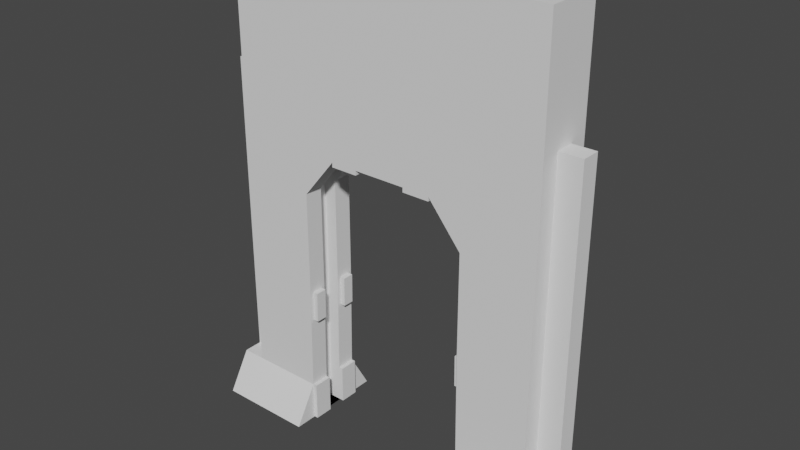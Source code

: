 # Source: WallForDoor_Mesh.blend  (saved by Blender 2.80.75; exported with 4.5.12 LTS)
import bpy
from mathutils import Matrix  # noqa: F401  (used for matrix-valued properties, if any)

bpy.ops.wm.read_factory_settings(use_empty=True)
scene = bpy.context.scene
scene.name = 'Scene'

# ---- collections
col_collection = bpy.data.collections.new('Collection'); scene.collection.children.link(col_collection)

# ---- world
world_world = bpy.data.worlds.new('World'); scene.world = world_world
world_world.use_nodes = True; world_world.node_tree.nodes.clear()
_N = world_world.node_tree.nodes; _L = world_world.node_tree.links
n0 = _N.new('ShaderNodeOutputWorld'); n0.name = 'World Output'; n0.location = (300, 300)
n1 = _N.new('ShaderNodeBackground'); n1.name = 'Background'; n1.location = (10, 300)
n1.inputs[0].default_value = (0.05088, 0.05088, 0.05088, 1.0)
_L.new(n1.outputs[0], n0.inputs[0])
n0.is_active_output = True
world_world.color = (0.05088, 0.05088, 0.05088)
world_world.use_sun_shadow = False
world_world.sun_shadow_jitter_overblur = 0.0

# ---- meshes
me_cube_001 = bpy.data.meshes.new('Cube.001')
me_cube_001.from_pydata([(-1.496, -0.3471, -1.007), (-1.496, -0.3471, 2.981), (-1.496, 0.1377, -1.007), (-1.496, 0.1377, 2.981), (-0.8195, -0.3471, -1.007), (-0.4956, -0.3471, 2.981), (-0.8195, 0.1377, -1.007), (-0.4956, 0.1377, 2.981), (-1.496, -0.3471, 1.995), (-1.496, 0.1377, 1.995), (-0.4956, 0.1377, 1.453), (-0.4956, -0.3471, 1.453), (0.0, -0.3471, 2.981), (0.0, 0.1377, 1.453), (0.0, -0.3471, 1.453), (0.0, 0.1377, 2.981), (-1.496, 0.1377, -0.6765), (-0.8195, 0.1377, -0.6765), (-0.8195, -0.3471, -0.6765), (-1.496, -0.3471, -0.6765), (-0.2434, -0.3471, 2.981), (-0.2434, 0.1377, 1.453), (-0.2434, -0.3471, 1.453), (-0.2434, 0.1377, 2.981), (-1.496, -0.0239, -1.007), (-1.496, -0.1855, -1.007), (-1.496, -0.1855, 2.981), (-1.496, -0.0239, 2.981), (-0.8195, -0.1855, -1.007), (-0.8195, -0.0239, -1.007), (-0.4956, -0.0239, 2.981), (-0.4956, -0.1855, 2.981), (-0.4956, -0.0239, 1.453), (-0.4956, -0.1855, 1.453), (-1.496, -0.1855, 1.995), (-1.496, -0.0239, 1.995), (0.0, -0.1855, 2.981), (0.0, -0.0239, 2.981), (0.0, -0.0239, 1.453), (0.0, -0.1855, 1.453), (-1.496, -0.1855, -0.6765), (-1.496, -0.0239, -0.6765), (-0.8195, -0.0239, -0.6765), (-0.8195, -0.1855, -0.6765), (-0.2434, -0.0239, 1.453), (-0.2434, -0.1855, 1.453), (-0.2434, -0.1855, 2.981), (-0.2434, -0.0239, 2.981), (-0.9385, -0.1855, -1.007), (-0.9385, -0.0239, -1.007), (-0.6146, -0.0239, 1.453), (-0.6146, -0.1855, 1.453), (-0.9385, -0.0239, -0.6765), (-0.9385, -0.1855, -0.6765), (-0.8195, -0.5419, -1.007), (-1.496, -0.5419, -1.007), (-1.496, -0.3471, 0.2141), (-1.496, -0.3471, 1.105), (-1.496, 0.1377, 1.105), (-1.496, 0.1377, 0.2141), (-0.8063, 0.1377, 1.105), (-0.8063, 0.1377, 0.2141), (-0.8063, -0.3471, 1.105), (-0.8063, -0.3471, 0.2141), (-1.496, -0.1855, 1.105), (-1.496, -0.1855, 0.2141), (-1.496, -0.0239, 1.105), (-1.496, -0.0239, 0.2141), (-0.8063, -0.0239, 1.105), (-0.8063, -0.0239, 0.2141), (-0.8063, -0.1855, 1.105), (-0.8063, -0.1855, 0.2141), (-0.9253, -0.0239, 1.105), (-0.9253, -0.0239, 0.2141), (-0.9253, -0.1855, 1.105), (-0.9253, -0.1855, 0.2141), (-0.4956, -0.0239, 1.639), (-0.4956, -0.1855, 1.639), (0.0, -0.0239, 1.639), (0.0, -0.1855, 1.639), (-0.2434, -0.0239, 1.639), (-0.2434, -0.1855, 1.639), (-1.496, 0.3283, -1.007), (-0.8195, 0.3283, -1.007), (-1.711, -0.1855, -1.007), (-1.711, -0.3471, -1.007), (-1.711, 0.1377, -0.6765), (-1.711, 0.1377, -1.007), (-1.711, -0.3471, -0.6765), (-1.711, -0.0239, -0.6765), (-1.711, -0.0239, -1.007), (-1.711, -0.1855, 1.995), (-1.711, -0.0239, 1.995), (-1.711, -0.1855, -0.6765), (-1.711, -0.1855, 0.2141), (-1.711, -0.0239, 0.2141), (-1.711, -0.5419, -1.007), (-1.711, -0.1855, 1.105), (-1.711, -0.0239, 1.105), (-1.711, 0.3283, -1.007), (-1.496, 0.1377, -0.04842), (-0.8102, 0.1377, -0.04842), (-0.8102, -0.3471, -0.04842), (-1.496, -0.1855, -0.04842), (-1.496, -0.0239, -0.04842), (-0.8102, -0.0239, -0.04842), (-0.8102, -0.1855, -0.04842), (-0.9292, -0.0239, -0.04842), (-0.9292, -0.1855, -0.04842), (-1.496, -0.3471, -0.04842), (-1.711, -0.1855, -0.04842), (-1.711, -0.0239, -0.04842), (-0.8063, -0.2182, 0.2141), (-0.8063, -0.3144, 0.2141), (-0.8102, -0.3144, -0.04842), (-0.8102, -0.2182, -0.04842), (-0.8063, 0.105, 0.2141), (-0.8063, 0.008784, 0.2141), (-0.8102, 0.105, -0.04842), (-0.8102, 0.008784, -0.04842), (-0.7598, -0.2182, 0.2135), (-0.7598, -0.3144, 0.2135), (-0.7637, -0.3144, -0.049), (-0.7637, -0.2182, -0.049), (-0.7598, 0.105, 0.2135), (-0.7598, 0.008784, 0.2135), (-0.7637, 0.105, -0.049), (-0.7637, 0.008784, -0.049), (-0.4956, -0.1855, 1.414), (-0.4956, -0.3471, 1.414), (-0.2434, -0.3471, 1.414), (-0.2434, -0.1855, 1.414), (-0.2434, 0.1377, 1.414), (-0.4956, 0.1377, 1.414), (-0.4956, -0.0239, 1.414), (-0.2434, -0.0239, 1.414), (-0.7822, -0.3471, -0.6765), (-0.7822, -0.3471, -1.007), (-0.7822, -0.1855, -0.6765), (-0.7822, -0.1855, -1.007), (-0.7822, 0.1377, -0.6765), (-0.7822, 0.1377, -1.007), (-0.7822, -0.0239, -1.007), (-0.7822, -0.0239, -0.6765)], [], [(35, 27, 3, 9), (9, 3, 7, 10), (11, 5, 1, 8), (25, 28, 4, 0), (31, 26, 1, 5), (62, 11, 8, 57), (70, 33, 11, 62), (58, 9, 10, 60), (66, 35, 9, 58), (20, 22, 14, 12), (21, 23, 15, 13), (46, 20, 12, 36), (44, 21, 13, 38), (64, 34, 91, 97), (24, 25, 84, 90), (28, 43, 138, 139), (4, 18, 54), (44, 32, 134, 135), (31, 5, 20, 46), (10, 7, 23, 21), (5, 11, 22, 20), (7, 30, 47, 23), (30, 31, 46, 47), (22, 11, 129, 130), (32, 44, 80, 76), (17, 42, 143, 140), (43, 28, 48, 53), (55, 19, 88, 96), (25, 0, 85, 84), (22, 45, 39, 14), (23, 47, 37, 15), (47, 46, 36, 37), (57, 8, 34, 64), (2, 24, 90, 87), (60, 10, 32, 68), (7, 3, 27, 30), (30, 27, 26, 31), (2, 6, 29, 24), (24, 29, 28, 25), (8, 1, 26, 34), (34, 26, 27, 35), (49, 52, 53, 48), (72, 50, 51, 74), (68, 32, 50, 72), (28, 29, 49, 48), (106, 43, 53, 108), (29, 42, 52, 49), (54, 18, 19, 55), (16, 82, 99, 86), (0, 4, 54, 55), (33, 70, 74, 51), (70, 71, 75, 74), (105, 69, 73, 107), (69, 68, 72, 73), (107, 73, 75, 108), (73, 72, 74, 75), (69, 105, 119, 117), (61, 60, 68, 69), (19, 40, 93, 88), (0, 55, 96, 85), (109, 56, 65, 103), (56, 57, 64, 65), (104, 67, 59, 100), (67, 66, 58, 59), (100, 59, 61, 101), (59, 58, 60, 61), (102, 106, 115, 114), (71, 70, 62, 63), (102, 63, 56, 109), (63, 62, 57, 56), (77, 76, 80, 81), (81, 80, 78, 79), (39, 45, 81, 79), (45, 33, 77, 81), (44, 38, 78, 80), (32, 76, 50), (33, 51, 77), (51, 50, 76, 77), (82, 16, 17, 83), (17, 6, 83), (6, 2, 82, 83), (90, 89, 86, 87), (87, 86, 99), (85, 88, 93, 84), (84, 93, 89, 90), (97, 91, 92, 98), (88, 85, 96), (110, 94, 95, 111), (94, 97, 98, 95), (34, 35, 92, 91), (41, 16, 86, 89), (65, 64, 97, 94), (103, 65, 94, 110), (35, 66, 98, 92), (82, 2, 87, 99), (66, 67, 95, 98), (104, 41, 89, 111), (67, 104, 111, 95), (40, 103, 110, 93), (93, 110, 111, 89), (18, 102, 109, 19), (43, 106, 102, 18), (16, 100, 101, 17), (41, 104, 100, 16), (19, 109, 103, 40), (17, 101, 105, 42), (52, 107, 108, 53), (42, 105, 107, 52), (71, 106, 108, 75), (114, 115, 123, 122), (106, 71, 112, 115), (63, 102, 114, 113), (71, 63, 113, 112), (117, 119, 127, 125), (61, 69, 117, 116), (101, 61, 116, 118), (105, 101, 118, 119), (123, 120, 121, 122), (113, 114, 122, 121), (115, 112, 120, 123), (112, 113, 121, 120), (126, 124, 125, 127), (116, 117, 125, 124), (119, 118, 126, 127), (118, 116, 124, 126), (129, 128, 131, 130), (11, 33, 128, 129), (33, 45, 131, 128), (45, 22, 130, 131), (134, 133, 132, 135), (10, 21, 132, 133), (32, 10, 133, 134), (21, 44, 135, 132), (139, 138, 136, 137), (43, 18, 136, 138), (4, 28, 139, 137), (18, 4, 137, 136), (141, 140, 143, 142), (6, 17, 140, 141), (42, 29, 142, 143), (29, 6, 141, 142)])
_uv = me_cube_001.uv_layers.new(name='UVMap')
_uv.uv.foreach_set('vector', [0.5632, 0.1667, 0.625, 0.1667, 0.625, 0.25, 0.5632, 0.25, 0.5632, 0.25, 0.625, 0.25, 0.625, 0.5, 0.5632, 0.5, 0.5632, 0.75, 0.625, 0.75, 0.625, 1.0, 0.5632, 1.0, 0.125, 0.6667, 0.375, 0.6667, 0.375, 0.75, 0.125, 0.75, 0.625, 0.6667, 0.875, 0.6667, 0.875, 0.75, 0.625, 0.75, 0.5074, 0.75, 0.5632, 0.75, 0.5632, 1.0, 0.5074, 1.0, 0.5074, 0.6667, 0.5632, 0.6667, 0.5632, 0.75, 0.5074, 0.75, 0.5074, 0.25, 0.5632, 0.25, 0.5632, 0.5, 0.5074, 0.5, 0.5074, 0.1667, 0.5632, 0.1667, 0.5632, 0.25, 0.5074, 0.25, 0.625, 0.75, 0.5632, 0.75, 0.5632, 0.75, 0.625, 0.75, 0.5632, 0.5, 0.625, 0.5, 0.625, 0.5, 0.5632, 0.5, 0.625, 0.6667, 0.625, 0.75, 0.625, 0.75, 0.625, 0.6667, 0.5632, 0.5833, 0.5632, 0.5, 0.5632, 0.5, 0.5632, 0.5833, 0.5074, 0.08333, 0.5632, 0.08333, 0.5632, 0.08333, 0.5074, 0.08333, 0.125, 0.5833, 0.125, 0.6667, 0.125, 0.6667, 0.125, 0.5833, 0.375, 0.6667, 0.3957, 0.6667, 0.3957, 0.6667, 0.375, 0.6667, 0.375, 0.75, 0.3957, 0.75, 0.375, 0.75, 0.5632, 0.5833, 0.5632, 0.5833, 0.5632, 0.5833, 0.5632, 0.5833, 0.625, 0.6667, 0.625, 0.75, 0.625, 0.75, 0.625, 0.6667, 0.5632, 0.5, 0.625, 0.5, 0.625, 0.5, 0.5632, 0.5, 0.625, 0.75, 0.5632, 0.75, 0.5632, 0.75, 0.625, 0.75, 0.625, 0.5, 0.625, 0.5833, 0.625, 0.5833, 0.625, 0.5, 0.625, 0.5833, 0.625, 0.6667, 0.625, 0.6667, 0.625, 0.5833, 0.5632, 0.75, 0.5632, 0.75, 0.5632, 0.75, 0.5632, 0.75, 0.5632, 0.5833, 0.5632, 0.5833, 0.5632, 0.5833, 0.5632, 0.5833, 0.3957, 0.5, 0.3957, 0.5833, 0.3957, 0.5833, 0.3957, 0.5, 0.3957, 0.6667, 0.375, 0.6667, 0.375, 0.6667, 0.3957, 0.6667, 0.375, 1.0, 0.3957, 1.0, 0.3957, 1.0, 0.375, 1.0, 0.125, 0.6667, 0.125, 0.75, 0.125, 0.75, 0.125, 0.6667, 0.5632, 0.75, 0.5632, 0.6667, 0.5632, 0.6667, 0.5632, 0.75, 0.625, 0.5, 0.625, 0.5833, 0.625, 0.5833, 0.625, 0.5, 0.625, 0.5833, 0.625, 0.6667, 0.625, 0.6667, 0.625, 0.5833, 0.5074, 0.0, 0.5632, 0.0, 0.5632, 0.08333, 0.5074, 0.08333, 0.125, 0.5, 0.125, 0.5833, 0.125, 0.5833, 0.125, 0.5, 0.5074, 0.5, 0.5632, 0.5, 0.5632, 0.5833, 0.5074, 0.5833, 0.625, 0.5, 0.875, 0.5, 0.875, 0.5833, 0.625, 0.5833, 0.625, 0.5833, 0.875, 0.5833, 0.875, 0.6667, 0.625, 0.6667, 0.125, 0.5, 0.375, 0.5, 0.375, 0.5833, 0.125, 0.5833, 0.125, 0.5833, 0.375, 0.5833, 0.375, 0.6667, 0.125, 0.6667, 0.5632, 0.0, 0.625, 0.0, 0.625, 0.08333, 0.5632, 0.08333, 0.5632, 0.08333, 0.625, 0.08333, 0.625, 0.1667, 0.5632, 0.1667, 0.375, 0.5833, 0.3957, 0.5833, 0.3957, 0.6667, 0.375, 0.6667, 0.5074, 0.5833, 0.5632, 0.5833, 0.5632, 0.6667, 0.5074, 0.6667, 0.5074, 0.5833, 0.5632, 0.5833, 0.5632, 0.5833, 0.5074, 0.5833, 0.375, 0.6667, 0.375, 0.5833, 0.375, 0.5833, 0.375, 0.6667, 0.4351, 0.6667, 0.3957, 0.6667, 0.3957, 0.6667, 0.4351, 0.6667, 0.375, 0.5833, 0.3957, 0.5833, 0.3957, 0.5833, 0.375, 0.5833, 0.375, 0.75, 0.3957, 0.75, 0.3957, 1.0, 0.375, 1.0, 0.3957, 0.25, 0.375, 0.25, 0.375, 0.25, 0.3957, 0.25, 0.125, 0.75, 0.375, 0.75, 0.375, 0.75, 0.125, 0.75, 0.5632, 0.6667, 0.5074, 0.6667, 0.5074, 0.6667, 0.5632, 0.6667, 0.5074, 0.6667, 0.4516, 0.6667, 0.4516, 0.6667, 0.5074, 0.6667, 0.4351, 0.5833, 0.4516, 0.5833, 0.4516, 0.5833, 0.4351, 0.5833, 0.4516, 0.5833, 0.5074, 0.5833, 0.5074, 0.5833, 0.4516, 0.5833, 0.4351, 0.5833, 0.4516, 0.5833, 0.4516, 0.6667, 0.4351, 0.6667, 0.4516, 0.5833, 0.5074, 0.5833, 0.5074, 0.6667, 0.4516, 0.6667, 0.4516, 0.5833, 0.4351, 0.5833, 0.4351, 0.5833, 0.4516, 0.5833, 0.4516, 0.5, 0.5074, 0.5, 0.5074, 0.5833, 0.4516, 0.5833, 0.3957, 0.0, 0.3957, 0.08333, 0.3957, 0.08333, 0.3957, 0.0, 0.125, 0.75, 0.125, 0.75, 0.125, 0.75, 0.125, 0.75, 0.4351, 0.0, 0.4516, 0.0, 0.4516, 0.08333, 0.4351, 0.08333, 0.4516, 0.0, 0.5074, 0.0, 0.5074, 0.08333, 0.4516, 0.08333, 0.4351, 0.1667, 0.4516, 0.1667, 0.4516, 0.25, 0.4351, 0.25, 0.4516, 0.1667, 0.5074, 0.1667, 0.5074, 0.25, 0.4516, 0.25, 0.4351, 0.25, 0.4516, 0.25, 0.4516, 0.5, 0.4351, 0.5, 0.4516, 0.25, 0.5074, 0.25, 0.5074, 0.5, 0.4516, 0.5, 0.4351, 0.75, 0.4351, 0.6667, 0.4351, 0.6667, 0.4351, 0.75, 0.4516, 0.6667, 0.5074, 0.6667, 0.5074, 0.75, 0.4516, 0.75, 0.4351, 0.75, 0.4516, 0.75, 0.4516, 1.0, 0.4351, 1.0, 0.4516, 0.75, 0.5074, 0.75, 0.5074, 1.0, 0.4516, 1.0, 0.5632, 0.6667, 0.5632, 0.5833, 0.5632, 0.5833, 0.5632, 0.6667, 0.5632, 0.6667, 0.5632, 0.5833, 0.5632, 0.5833, 0.5632, 0.6667, 0.5632, 0.6667, 0.5632, 0.6667, 0.5632, 0.6667, 0.5632, 0.6667, 0.5632, 0.6667, 0.5632, 0.6667, 0.5632, 0.6667, 0.5632, 0.6667, 0.5632, 0.5833, 0.5632, 0.5833, 0.5632, 0.5833, 0.5632, 0.5833, 0.5632, 0.5833, 0.5632, 0.5833, 0.5632, 0.5833, 0.5632, 0.6667, 0.5632, 0.6667, 0.5632, 0.6667, 0.5632, 0.6667, 0.5632, 0.5833, 0.5632, 0.5833, 0.5632, 0.6667, 0.375, 0.25, 0.3957, 0.25, 0.3957, 0.5, 0.375, 0.5, 0.3957, 0.5, 0.375, 0.5, 0.375, 0.5, 0.375, 0.5, 0.125, 0.5, 0.125, 0.5, 0.375, 0.5, 0.375, 0.1667, 0.3957, 0.1667, 0.3957, 0.25, 0.375, 0.25, 0.375, 0.25, 0.3957, 0.25, 0.375, 0.25, 0.375, 0.0, 0.3957, 0.0, 0.3957, 0.08333, 0.375, 0.08333, 0.375, 0.08333, 0.3957, 0.08333, 0.3957, 0.1667, 0.375, 0.1667, 0.5074, 0.08333, 0.5632, 0.08333, 0.5632, 0.1667, 0.5074, 0.1667, 0.3957, 0.0, 0.375, 0.0, 0.375, 0.0, 0.4351, 0.08333, 0.4516, 0.08333, 0.4516, 0.1667, 0.4351, 0.1667, 0.4516, 0.08333, 0.5074, 0.08333, 0.5074, 0.1667, 0.4516, 0.1667, 0.5632, 0.08333, 0.5632, 0.1667, 0.5632, 0.1667, 0.5632, 0.08333, 0.3957, 0.1667, 0.3957, 0.25, 0.3957, 0.25, 0.3957, 0.1667, 0.4516, 0.08333, 0.5074, 0.08333, 0.5074, 0.08333, 0.4516, 0.08333, 0.4351, 0.08333, 0.4516, 0.08333, 0.4516, 0.08333, 0.4351, 0.08333, 0.5632, 0.1667, 0.5074, 0.1667, 0.5074, 0.1667, 0.5632, 0.1667, 0.125, 0.5, 0.125, 0.5, 0.125, 0.5, 0.125, 0.5, 0.5074, 0.1667, 0.4516, 0.1667, 0.4516, 0.1667, 0.5074, 0.1667, 0.4351, 0.1667, 0.3957, 0.1667, 0.3957, 0.1667, 0.4351, 0.1667, 0.4516, 0.1667, 0.4351, 0.1667, 0.4351, 0.1667, 0.4516, 0.1667, 0.3957, 0.08333, 0.4351, 0.08333, 0.4351, 0.08333, 0.3957, 0.08333, 0.3957, 0.08333, 0.4351, 0.08333, 0.4351, 0.1667, 0.3957, 0.1667, 0.3957, 0.75, 0.4351, 0.75, 0.4351, 1.0, 0.3957, 1.0, 0.3957, 0.6667, 0.4351, 0.6667, 0.4351, 0.75, 0.3957, 0.75, 0.3957, 0.25, 0.4351, 0.25, 0.4351, 0.5, 0.3957, 0.5, 0.3957, 0.1667, 0.4351, 0.1667, 0.4351, 0.25, 0.3957, 0.25, 0.3957, 0.0, 0.4351, 0.0, 0.4351, 0.08333, 0.3957, 0.08333, 0.3957, 0.5, 0.4351, 0.5, 0.4351, 0.5833, 0.3957, 0.5833, 0.3957, 0.5833, 0.4351, 0.5833, 0.4351, 0.6667, 0.3957, 0.6667, 0.3957, 0.5833, 0.4351, 0.5833, 0.4351, 0.5833, 0.3957, 0.5833, 0.4516, 0.6667, 0.4351, 0.6667, 0.4351, 0.6667, 0.4516, 0.6667, 0.4351, 0.75, 0.4351, 0.6667, 0.4351, 0.6667, 0.4351, 0.75, 0.4351, 0.6667, 0.4516, 0.6667, 0.4516, 0.6667, 0.4351, 0.6667, 0.4516, 0.75, 0.4351, 0.75, 0.4351, 0.75, 0.4516, 0.75, 0.4516, 0.6667, 0.4516, 0.75, 0.4516, 0.75, 0.4516, 0.6667, 0.4516, 0.5833, 0.4351, 0.5833, 0.4351, 0.5833, 0.4516, 0.5833, 0.4516, 0.5, 0.4516, 0.5833, 0.4516, 0.5833, 0.4516, 0.5, 0.4351, 0.5, 0.4516, 0.5, 0.4516, 0.5, 0.4351, 0.5, 0.4351, 0.5833, 0.4351, 0.5, 0.4351, 0.5, 0.4351, 0.5833, 0.4351, 0.6667, 0.4516, 0.6667, 0.4516, 0.75, 0.4351, 0.75, 0.4516, 0.75, 0.4351, 0.75, 0.4351, 0.75, 0.4516, 0.75, 0.4351, 0.6667, 0.4516, 0.6667, 0.4516, 0.6667, 0.4351, 0.6667, 0.4516, 0.6667, 0.4516, 0.75, 0.4516, 0.75, 0.4516, 0.6667, 0.4351, 0.5, 0.4516, 0.5, 0.4516, 0.5833, 0.4351, 0.5833, 0.4516, 0.5, 0.4516, 0.5833, 0.4516, 0.5833, 0.4516, 0.5, 0.4351, 0.5833, 0.4351, 0.5, 0.4351, 0.5, 0.4351, 0.5833, 0.4351, 0.5, 0.4516, 0.5, 0.4516, 0.5, 0.4351, 0.5, 0.5632, 0.75, 0.5632, 0.6667, 0.5632, 0.6667, 0.5632, 0.75, 0.5632, 0.75, 0.5632, 0.6667, 0.5632, 0.6667, 0.5632, 0.75, 0.5632, 0.6667, 0.5632, 0.6667, 0.5632, 0.6667, 0.5632, 0.6667, 0.5632, 0.6667, 0.5632, 0.75, 0.5632, 0.75, 0.5632, 0.6667, 0.5632, 0.5833, 0.5632, 0.5, 0.5632, 0.5, 0.5632, 0.5833, 0.5632, 0.5, 0.5632, 0.5, 0.5632, 0.5, 0.5632, 0.5, 0.5632, 0.5833, 0.5632, 0.5, 0.5632, 0.5, 0.5632, 0.5833, 0.5632, 0.5, 0.5632, 0.5833, 0.5632, 0.5833, 0.5632, 0.5, 0.375, 0.6667, 0.3957, 0.6667, 0.3957, 0.75, 0.375, 0.75, 0.3957, 0.6667, 0.3957, 0.75, 0.3957, 0.75, 0.3957, 0.6667, 0.375, 0.75, 0.375, 0.6667, 0.375, 0.6667, 0.375, 0.75, 0.3957, 0.75, 0.375, 0.75, 0.375, 0.75, 0.3957, 0.75, 0.375, 0.5, 0.3957, 0.5, 0.3957, 0.5833, 0.375, 0.5833, 0.375, 0.5, 0.3957, 0.5, 0.3957, 0.5, 0.375, 0.5, 0.3957, 0.5833, 0.375, 0.5833, 0.375, 0.5833, 0.3957, 0.5833, 0.375, 0.5833, 0.375, 0.5, 0.375, 0.5, 0.375, 0.5833])
me_cube_001.use_remesh_preserve_volume = False
me_cube_001.use_remesh_preserve_attributes = False
me_cube_001.use_mirror_vertex_groups = False
me_cube_001.update()

# ---- objects
ob_cube = bpy.data.objects.new('Cube', me_cube_001)

# ---- transforms, parenting, visibility, modifiers, constraints
ob_cube.location = (1.571, 0.3381, 1.016)
ob_cube.scale = (0.9168, 1.0, 1.0)
ob_cube.lineart.crease_threshold = 0.0
_m = ob_cube.modifiers.new('Mirror', 'MIRROR')
_m.use_clip = True

# ---- collection membership
col_collection.objects.link(ob_cube)

# ---- scene / render settings (as saved in the file)
scene.frame_start = 1; scene.frame_end = 250; scene.frame_set(1)
scene.render.engine = 'BLENDER_EEVEE_NEXT'
scene.cycles.use_denoising = False
scene.cycles.samples = 128
scene.cycles.sampling_pattern = 'TABULATED_SOBOL'
scene.cycles.use_adaptive_sampling = False
scene.cycles.use_light_tree = False
scene.view_settings.view_transform = 'Filmic'
bpy.context.view_layer.update()

# ---- added for rendering (the .blend has no active camera and no usable light): camera, sun
cam_auto = bpy.data.cameras.new('AutoCamera')
cam_auto.lens = 50.0
cam_auto.sensor_width = 36.0
cam_auto.clip_end = 1000.0
ob_auto_camera = bpy.data.objects.new('AutoCamera', cam_auto)
scene.collection.objects.link(ob_auto_camera)
ob_auto_camera.location = (6.33368, -5.48446, 5.81329)
ob_auto_camera.rotation_euler = (1.09748, -7.21219e-08, 0.694738)
scene.camera = ob_auto_camera
light_auto_sun = bpy.data.lights.new('AutoSun', 'SUN')
light_auto_sun.energy = 3.0
light_auto_sun.angle = 0.0523599
ob_auto_sun = bpy.data.objects.new('AutoSun', light_auto_sun)
scene.collection.objects.link(ob_auto_sun)
ob_auto_sun.rotation_euler = (0.872665, 0.174533, 0.523599)
bpy.context.view_layer.update()
